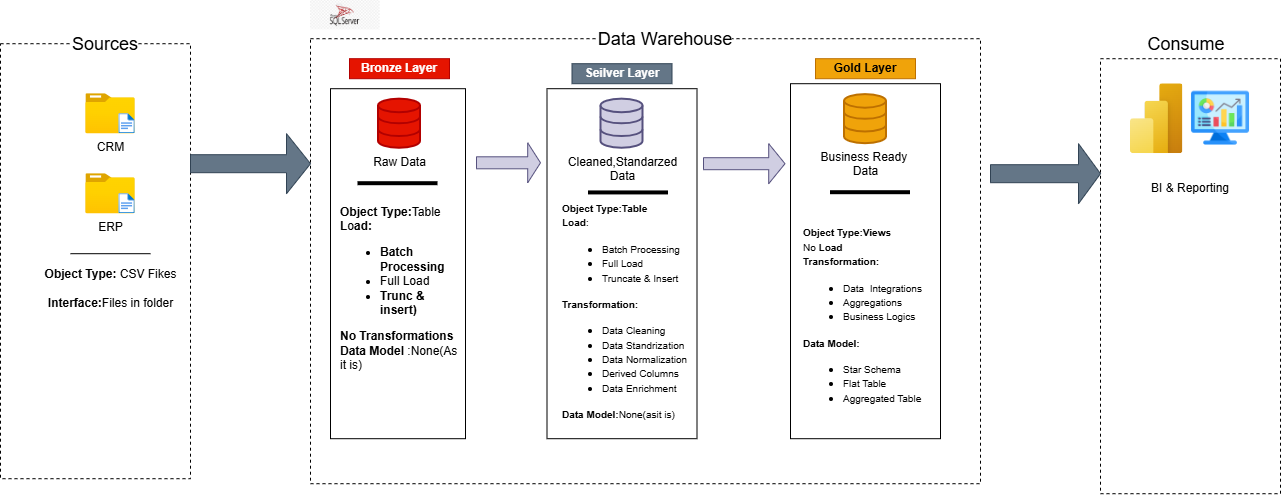

The diagram above was exported from draw.io. Its source (the exported page's mxGraphModel, read from the mxfile embedded in the PNG):
<mxGraphModel dx="2399" dy="868" grid="1" gridSize="10" guides="1" tooltips="1" connect="1" arrows="1" fold="1" page="1" pageScale="1" pageWidth="827" pageHeight="1169" background="light-dark(#ffffff, #121212)" math="0" shadow="0">
  <root>
    <mxCell id="0" />
    <mxCell id="1" parent="0" />
    <mxCell id="t7rwjW1aTPdG1HU-99t0-1" parent="1" style="rounded=0;whiteSpace=wrap;html=1;fillColor=none;dashed=1;labelBackgroundColor=none;" value="" vertex="1">
      <mxGeometry height="435" width="190" x="-20" y="80" as="geometry" />
    </mxCell>
    <mxCell id="t7rwjW1aTPdG1HU-99t0-10" edge="1" parent="1" source="t7rwjW1aTPdG1HU-99t0-2" style="edgeStyle=orthogonalEdgeStyle;rounded=0;orthogonalLoop=1;jettySize=auto;html=1;labelBackgroundColor=none;fontColor=default;" target="t7rwjW1aTPdG1HU-99t0-1" value="">
      <mxGeometry relative="1" as="geometry" />
    </mxCell>
    <mxCell id="t7rwjW1aTPdG1HU-99t0-2" parent="1" style="rounded=0;whiteSpace=wrap;html=1;labelBackgroundColor=default;" value="&lt;font style=&quot;font-size: 18px;&quot;&gt;Sources&lt;/font&gt;" vertex="1">
      <mxGeometry width="150" x="10" y="80" as="geometry" />
    </mxCell>
    <mxCell id="t7rwjW1aTPdG1HU-99t0-3" parent="1" style="rounded=0;whiteSpace=wrap;html=1;fillColor=none;dashed=1;labelBackgroundColor=none;" value="" vertex="1">
      <mxGeometry height="445" width="670" x="290" y="75" as="geometry" />
    </mxCell>
    <UserObject label="" link="&#10;&lt;img src=&quot;https://cdn-icons-png.flaticon.com/128/1991/1991103.png&quot; alt=&quot;Dashboard&quot;&gt;&#10;&#10;" id="t7rwjW1aTPdG1HU-99t0-5">
      <mxCell parent="1" style="rounded=0;whiteSpace=wrap;html=1;fillColor=none;dashed=1;labelBackgroundColor=none;" vertex="1">
        <mxGeometry height="435" width="180" x="1080" y="95" as="geometry" />
      </mxCell>
    </UserObject>
    <mxCell id="t7rwjW1aTPdG1HU-99t0-6" parent="1" style="rounded=0;whiteSpace=wrap;html=1;labelBackgroundColor=default;" value="&lt;font style=&quot;font-size: 18px;&quot;&gt;Consume&lt;/font&gt;&lt;span style=&quot;color: rgba(0, 0, 0, 0); font-family: monospace; font-size: 0px; text-align: start; white-space: nowrap;&quot;&gt;%3CmxGraphModel%3E%3Croot%3E%3CmxCell%20id%3D%220%22%2F%3E%3CmxCell%20id%3D%221%22%20parent%3D%220%22%2F%3E%3CmxCell%20id%3D%222%22%20parent%3D%221%22%20style%3D%22rounded%3D0%3BwhiteSpace%3Dwrap%3Bhtml%3D1%3BfontColor%3Dlight-dark(%23000000%2C%23FFFFFF)%3BlabelBackgroundColor%3Ddefault%3B%22%20value%3D%22%26lt%3Bfont%20style%3D%26quot%3Bfont-size%3A%2018px%3B%26quot%3B%26gt%3BSources%26lt%3B%2Ffont%26gt%3B%22%20vertex%3D%221%22%3E%3CmxGeometry%20width%3D%22150%22%20x%3D%2225%22%20y%3D%2280%22%20as%3D%22geometry%22%2F%3E%3C%2FmxCell%3E%3C%2Froot%3E%3C%2FmxGraphModel%3E&lt;/span&gt;" vertex="1">
      <mxGeometry width="150" x="1091" y="80" as="geometry" />
    </mxCell>
    <mxCell id="t7rwjW1aTPdG1HU-99t0-7" parent="1" style="rounded=0;whiteSpace=wrap;html=1;labelBackgroundColor=default;" value="&lt;font style=&quot;font-size: 18px;&quot;&gt;Data Warehouse&lt;/font&gt;" vertex="1">
      <mxGeometry width="150" x="570" y="75" as="geometry" />
    </mxCell>
    <mxCell id="t7rwjW1aTPdG1HU-99t0-8" parent="1" style="rounded=0;whiteSpace=wrap;html=1;labelBackgroundColor=none;fontStyle=1;fillColor=#e51400;fontColor=#ffffff;strokeColor=#B20000;" value="Bronze&amp;nbsp;&lt;span style=&quot;background-color: transparent;&quot;&gt;Layer&lt;/span&gt;" vertex="1">
      <mxGeometry height="20" width="100" x="329" y="95" as="geometry" />
    </mxCell>
    <mxCell id="t7rwjW1aTPdG1HU-99t0-9" edge="1" parent="1" source="t7rwjW1aTPdG1HU-99t0-2" style="edgeStyle=orthogonalEdgeStyle;rounded=0;orthogonalLoop=1;jettySize=auto;html=1;innerLoopWaypoints=1;exitX=0;exitY=0;exitDx=0;exitDy=0;labelBackgroundColor=none;fontColor=default;" target="t7rwjW1aTPdG1HU-99t0-2">
      <mxGeometry relative="1" as="geometry" />
    </mxCell>
    <mxCell id="t7rwjW1aTPdG1HU-99t0-11" parent="1" style="rounded=0;whiteSpace=wrap;html=1;labelBackgroundColor=none;" value="" vertex="1">
      <mxGeometry height="350" width="135" x="310" y="125" as="geometry" />
    </mxCell>
    <mxCell id="t7rwjW1aTPdG1HU-99t0-12" parent="1" style="rounded=0;whiteSpace=wrap;html=1;labelBackgroundColor=none;fontStyle=1;fillColor=#647687;fontColor=#ffffff;strokeColor=#314354;" value="Seilver Layer" vertex="1">
      <mxGeometry height="20" width="100" x="551.5" y="100" as="geometry" />
    </mxCell>
    <mxCell id="t7rwjW1aTPdG1HU-99t0-14" parent="1" style="rounded=0;whiteSpace=wrap;html=1;labelBackgroundColor=none;fontStyle=1;fillColor=#f0a30a;fontColor=#000000;strokeColor=#BD7000;" value="Gold&amp;nbsp;&lt;span style=&quot;background-color: transparent;&quot;&gt;Layer&lt;/span&gt;" vertex="1">
      <mxGeometry height="20" width="100" x="795" y="95" as="geometry" />
    </mxCell>
    <mxCell id="t7rwjW1aTPdG1HU-99t0-15" parent="1" style="rounded=0;whiteSpace=wrap;html=1;labelBackgroundColor=none;" value="" vertex="1">
      <mxGeometry height="355" width="150" x="770" y="120" as="geometry" />
    </mxCell>
    <mxCell id="t7rwjW1aTPdG1HU-99t0-16" parent="1" style="image;aspect=fixed;html=1;points=[];align=center;fontSize=12;image=img/lib/azure2/general/Folder_Blank.svg;labelBackgroundColor=none;" value="CRM" vertex="1">
      <mxGeometry height="40" width="49.29" x="65.36" y="130" as="geometry" />
    </mxCell>
    <mxCell id="t7rwjW1aTPdG1HU-99t0-17" parent="1" style="image;aspect=fixed;html=1;points=[];align=center;fontSize=14;image=img/lib/azure2/general/File.svg;labelBackgroundColor=none;" value="" vertex="1">
      <mxGeometry height="20" width="16.23" x="98.42" y="150" as="geometry" />
    </mxCell>
    <mxCell id="t7rwjW1aTPdG1HU-99t0-23" parent="1" style="image;aspect=fixed;html=1;points=[];align=center;fontSize=12;image=img/lib/azure2/general/Folder_Blank.svg;labelBackgroundColor=none;" value="ERP&lt;div&gt;&lt;br&gt;&lt;/div&gt;" vertex="1">
      <mxGeometry height="40" width="49.29" x="65.36" y="210" as="geometry" />
    </mxCell>
    <mxCell id="t7rwjW1aTPdG1HU-99t0-24" parent="1" style="image;aspect=fixed;html=1;points=[];align=center;fontSize=14;image=img/lib/azure2/general/File.svg;labelBackgroundColor=none;" value="" vertex="1">
      <mxGeometry height="20" width="16.23" x="98.42" y="230" as="geometry" />
    </mxCell>
    <mxCell id="t7rwjW1aTPdG1HU-99t0-29" edge="1" parent="1" style="endArrow=none;html=1;rounded=0;labelBackgroundColor=none;fontColor=default;" value="">
      <mxGeometry height="50" relative="1" width="50" as="geometry">
        <mxPoint x="50" y="290" as="sourcePoint" />
        <mxPoint x="130" y="290" as="targetPoint" />
      </mxGeometry>
    </mxCell>
    <mxCell id="t7rwjW1aTPdG1HU-99t0-30" parent="1" style="text;html=1;whiteSpace=wrap;strokeColor=none;fillColor=none;align=center;verticalAlign=middle;rounded=0;labelBackgroundColor=none;" value="&lt;b&gt;Object Type:&lt;/b&gt;&lt;span style=&quot;background-color: transparent; color: light-dark(rgb(0, 0, 0), rgb(255, 255, 255));&quot;&gt;&amp;nbsp;CSV Fikes&lt;/span&gt;&lt;div&gt;&lt;span style=&quot;background-color: transparent; color: light-dark(rgb(0, 0, 0), rgb(255, 255, 255));&quot;&gt;&lt;b&gt;&lt;br&gt;&lt;/b&gt;&lt;/span&gt;&lt;/div&gt;&lt;div&gt;&lt;span style=&quot;background-color: transparent; color: light-dark(rgb(0, 0, 0), rgb(255, 255, 255));&quot;&gt;&lt;b&gt;Interface:&lt;/b&gt;Files in folder&lt;/span&gt;&lt;/div&gt;" vertex="1">
      <mxGeometry height="30" width="135" x="22.5" y="310" as="geometry" />
    </mxCell>
    <mxCell id="t7rwjW1aTPdG1HU-99t0-31" parent="1" style="html=1;verticalLabelPosition=bottom;align=center;labelBackgroundColor=none;verticalAlign=top;strokeWidth=2;shadow=0;dashed=0;shape=mxgraph.ios7.icons.data;fillColor=#f0a30a;fontColor=#000000;strokeColor=#BD7000;" value="&lt;span style=&quot;&quot;&gt;Business Ready&amp;nbsp;&lt;/span&gt;&lt;div&gt;&lt;span style=&quot;&quot;&gt;Data&lt;/span&gt;&lt;/div&gt;" vertex="1">
      <mxGeometry height="49.1" width="42" x="824" y="130.89999999999998" as="geometry" />
    </mxCell>
    <mxCell id="t7rwjW1aTPdG1HU-99t0-33" parent="1" style="html=1;verticalLabelPosition=bottom;align=center;labelBackgroundColor=none;verticalAlign=top;strokeWidth=2;shadow=0;dashed=0;shape=mxgraph.ios7.icons.data;fillColor=#e51400;fontColor=#ffffff;strokeColor=#B20000;" value="&lt;div&gt;&lt;span style=&quot;color: light-dark(rgb(0, 0, 0), rgb(255, 255, 255));&quot;&gt;Raw Data&lt;/span&gt;&lt;/div&gt;" vertex="1">
      <mxGeometry height="49.1" width="42" x="358" y="135.45" as="geometry" />
    </mxCell>
    <mxCell id="t7rwjW1aTPdG1HU-99t0-34" parent="1" style="shape=singleArrow;whiteSpace=wrap;html=1;labelBackgroundColor=none;fillColor=#647687;fontColor=#ffffff;strokeColor=#314354;" value="" vertex="1">
      <mxGeometry height="60" width="120" x="170" y="170" as="geometry" />
    </mxCell>
    <mxCell id="t7rwjW1aTPdG1HU-99t0-35" parent="1" style="shape=singleArrow;whiteSpace=wrap;html=1;labelBackgroundColor=none;fillColor=#647687;fontColor=#ffffff;strokeColor=#314354;" value="" vertex="1">
      <mxGeometry height="60" width="110" x="970" y="180" as="geometry" />
    </mxCell>
    <mxCell id="t7rwjW1aTPdG1HU-99t0-36" parent="1" style="shape=singleArrow;whiteSpace=wrap;html=1;labelBackgroundColor=none;fillColor=#d0cee2;strokeColor=#56517e;" value="" vertex="1">
      <mxGeometry height="40" width="64" x="456" y="179.1" as="geometry" />
    </mxCell>
    <mxCell id="t7rwjW1aTPdG1HU-99t0-37" parent="1" style="shape=singleArrow;whiteSpace=wrap;html=1;labelBackgroundColor=none;fillColor=#d0cee2;strokeColor=#56517e;" value="" vertex="1">
      <mxGeometry height="40" width="81.5" x="683" y="180" as="geometry" />
    </mxCell>
    <mxCell id="t7rwjW1aTPdG1HU-99t0-38" parent="1" style="html=1;verticalLabelPosition=bottom;align=center;labelBackgroundColor=none;verticalAlign=top;strokeWidth=2;shadow=0;dashed=0;shape=mxgraph.ios7.icons.data;" value="&lt;div&gt;&lt;span style=&quot;color: light-dark(rgb(0, 0, 0), rgb(255, 255, 255));&quot;&gt;Cleaned,&lt;/span&gt;&lt;/div&gt;&lt;div&gt;&lt;span style=&quot;color: light-dark(rgb(0, 0, 0), rgb(255, 255, 255));&quot;&gt;Standardized&lt;/span&gt;&lt;/div&gt;&lt;div&gt;&lt;font color=&quot;#ffffff&quot;&gt;Data&lt;/font&gt;&lt;/div&gt;" vertex="1">
      <mxGeometry height="49.1" width="42" x="580.5" y="130" as="geometry" />
    </mxCell>
    <mxCell id="t7rwjW1aTPdG1HU-99t0-39" edge="1" parent="1" style="endArrow=none;html=1;rounded=0;strokeWidth=4;labelBackgroundColor=none;fontColor=default;" value="">
      <mxGeometry height="50" relative="1" width="50" as="geometry">
        <mxPoint x="337.5" y="220" as="sourcePoint" />
        <mxPoint x="417.5" y="220" as="targetPoint" />
      </mxGeometry>
    </mxCell>
    <mxCell id="t7rwjW1aTPdG1HU-99t0-42" parent="1" style="text;html=1;whiteSpace=wrap;strokeColor=none;fillColor=none;align=left;verticalAlign=middle;rounded=0;labelBackgroundColor=none;" value="&lt;div style=&quot;&quot;&gt;&lt;b style=&quot;background-color: transparent; color: light-dark(rgb(0, 0, 0), rgb(255, 255, 255));&quot;&gt;Object Type:&lt;/b&gt;&lt;span style=&quot;background-color: transparent; color: light-dark(rgb(0, 0, 0), rgb(255, 255, 255));&quot;&gt;Table&lt;/span&gt;&lt;/div&gt;&lt;div style=&quot;&quot;&gt;&lt;b&gt;L&lt;/b&gt;o&lt;b&gt;ad:&lt;/b&gt;&lt;/div&gt;&lt;div&gt;&lt;ul&gt;&lt;li&gt;&lt;b&gt;Batch Processing&lt;/b&gt;&lt;/li&gt;&lt;li&gt;&lt;span style=&quot;background-color: transparent; color: light-dark(rgb(0, 0, 0), rgb(255, 255, 255));&quot;&gt;&lt;span style=&quot;color: light-dark(rgb(0, 0, 0), rgb(255, 255, 255)); background-color: transparent;&quot;&gt;Full Load&lt;/span&gt;&lt;/span&gt;&lt;/li&gt;&lt;li&gt;&lt;b style=&quot;background-color: transparent; color: light-dark(rgb(0, 0, 0), rgb(255, 255, 255));&quot;&gt;Trunc &amp;amp; insert)&lt;/b&gt;&lt;/li&gt;&lt;/ul&gt;&lt;b&gt;No Transformations&lt;/b&gt;&lt;/div&gt;&lt;div&gt;&lt;b&gt;Data Model&lt;/b&gt;&amp;nbsp;:None(As it is)&lt;/div&gt;" vertex="1">
      <mxGeometry height="30" width="120" x="317.5" y="310" as="geometry" />
    </mxCell>
    <mxCell id="t7rwjW1aTPdG1HU-99t0-45" edge="1" parent="1" style="endArrow=none;html=1;rounded=0;strokeWidth=4;labelBackgroundColor=none;fontColor=default;" value="">
      <mxGeometry height="50" relative="1" width="50" as="geometry">
        <mxPoint x="550" y="229.5" as="sourcePoint" />
        <mxPoint x="630" y="229.5" as="targetPoint" />
      </mxGeometry>
    </mxCell>
    <mxCell id="t7rwjW1aTPdG1HU-99t0-46" parent="1" style="rounded=0;whiteSpace=wrap;html=1;labelBackgroundColor=none;" value="" vertex="1">
      <mxGeometry height="350" width="150" x="526.5" y="125" as="geometry" />
    </mxCell>
    <mxCell id="t7rwjW1aTPdG1HU-99t0-52" edge="1" parent="1" style="endArrow=none;html=1;rounded=0;strokeWidth=4;labelBackgroundColor=none;fontColor=default;" value="">
      <mxGeometry height="50" relative="1" width="50" as="geometry">
        <mxPoint x="810" y="229" as="sourcePoint" />
        <mxPoint x="890" y="229" as="targetPoint" />
      </mxGeometry>
    </mxCell>
    <mxCell id="t7rwjW1aTPdG1HU-99t0-56" parent="1" style="html=1;verticalLabelPosition=bottom;align=center;labelBackgroundColor=none;verticalAlign=top;strokeWidth=2;shadow=0;dashed=0;shape=mxgraph.ios7.icons.data;fillColor=#d0cee2;strokeColor=#56517e;" value="Cleaned,Standarzed&lt;div&gt;Data&lt;/div&gt;&lt;div&gt;&lt;br&gt;&lt;/div&gt;" vertex="1">
      <mxGeometry height="49.1" width="42" x="580.5" y="135.45" as="geometry" />
    </mxCell>
    <mxCell id="t7rwjW1aTPdG1HU-99t0-57" edge="1" parent="1" style="endArrow=none;html=1;rounded=0;strokeWidth=4;labelBackgroundColor=none;fontColor=default;" value="">
      <mxGeometry height="50" relative="1" width="50" as="geometry">
        <mxPoint x="568" y="229.23" as="sourcePoint" />
        <mxPoint x="648" y="229.23" as="targetPoint" />
      </mxGeometry>
    </mxCell>
    <mxCell id="t7rwjW1aTPdG1HU-99t0-59" parent="1" style="text;html=1;whiteSpace=wrap;strokeColor=none;fillColor=none;align=left;verticalAlign=middle;rounded=0;" value="&lt;b&gt;&lt;font style=&quot;font-size: 10px;&quot;&gt;Object Type:Table&lt;/font&gt;&lt;/b&gt;&lt;div&gt;&lt;span style=&quot;background-color: transparent; color: light-dark(rgb(0, 0, 0), rgb(255, 255, 255));&quot;&gt;&lt;font style=&quot;font-size: 10px;&quot;&gt;&lt;b&gt;Load&lt;/b&gt;:&lt;/font&gt;&lt;/span&gt;&lt;/div&gt;&lt;div&gt;&lt;ul&gt;&lt;li&gt;&lt;span style=&quot;background-color: transparent; color: light-dark(rgb(0, 0, 0), rgb(255, 255, 255));&quot;&gt;&lt;font style=&quot;font-size: 10px;&quot;&gt;Batch Processing&lt;/font&gt;&lt;/span&gt;&lt;/li&gt;&lt;li&gt;&lt;span style=&quot;background-color: transparent; color: light-dark(rgb(0, 0, 0), rgb(255, 255, 255));&quot;&gt;&lt;font style=&quot;font-size: 10px;&quot;&gt;Full Load&lt;/font&gt;&lt;/span&gt;&lt;/li&gt;&lt;li&gt;&lt;font style=&quot;font-size: 10px;&quot;&gt;Truncate &amp;amp; Insert&lt;/font&gt;&lt;/li&gt;&lt;/ul&gt;&lt;b&gt;&lt;font style=&quot;font-size: 10px;&quot;&gt;Transformation:&lt;/font&gt;&lt;/b&gt;&lt;/div&gt;&lt;div&gt;&lt;ul&gt;&lt;li&gt;&lt;font style=&quot;font-size: 10px;&quot;&gt;Data Cleaning&lt;/font&gt;&lt;/li&gt;&lt;li&gt;&lt;font style=&quot;font-size: 10px;&quot;&gt;Data Standrization&lt;/font&gt;&lt;/li&gt;&lt;li&gt;&lt;font style=&quot;font-size: 10px;&quot;&gt;Data Normalization&lt;/font&gt;&lt;/li&gt;&lt;li&gt;&lt;font style=&quot;font-size: 10px;&quot;&gt;Derived Columns&lt;/font&gt;&lt;/li&gt;&lt;li&gt;&lt;font style=&quot;font-size: 10px;&quot;&gt;Data Enrichment&lt;/font&gt;&lt;/li&gt;&lt;/ul&gt;&lt;font style=&quot;font-size: 10px;&quot;&gt;&lt;b style=&quot;&quot;&gt;Data Model:&lt;/b&gt;None(asit is)&lt;br&gt;&lt;/font&gt;&lt;b&gt;&lt;br&gt;&lt;/b&gt;&lt;/div&gt;" vertex="1">
      <mxGeometry height="30" width="128" x="540" y="340" as="geometry" />
    </mxCell>
    <mxCell id="t7rwjW1aTPdG1HU-99t0-60" edge="1" parent="1" source="t7rwjW1aTPdG1HU-99t0-59" style="edgeStyle=orthogonalEdgeStyle;rounded=0;orthogonalLoop=1;jettySize=auto;html=1;innerLoopWaypoints=1;exitX=0.5;exitY=1;exitDx=0;exitDy=0;" target="t7rwjW1aTPdG1HU-99t0-59">
      <mxGeometry relative="1" as="geometry" />
    </mxCell>
    <mxCell id="t7rwjW1aTPdG1HU-99t0-62" parent="1" style="text;html=1;whiteSpace=wrap;strokeColor=none;fillColor=none;align=left;verticalAlign=middle;rounded=0;" value="&lt;b&gt;&lt;font style=&quot;font-size: 10px;&quot;&gt;Object Type:Views&lt;/font&gt;&lt;/b&gt;&lt;div&gt;&lt;span style=&quot;background-color: transparent; color: light-dark(rgb(0, 0, 0), rgb(255, 255, 255));&quot;&gt;&lt;font style=&quot;font-size: 10px;&quot;&gt;No &lt;b&gt;Load&lt;/b&gt;&lt;/font&gt;&lt;/span&gt;&lt;/div&gt;&lt;div&gt;&lt;b&gt;&lt;font style=&quot;font-size: 10px;&quot;&gt;Transformation:&lt;/font&gt;&lt;/b&gt;&lt;/div&gt;&lt;div&gt;&lt;ul&gt;&lt;li&gt;&lt;font style=&quot;font-size: 10px;&quot;&gt;Data&amp;nbsp; Integrations&lt;/font&gt;&lt;/li&gt;&lt;li&gt;&lt;span style=&quot;font-size: 10px;&quot;&gt;Aggregations&lt;/span&gt;&lt;/li&gt;&lt;li&gt;&lt;span style=&quot;font-size: 10px;&quot;&gt;Business Logics&lt;/span&gt;&lt;/li&gt;&lt;/ul&gt;&lt;font style=&quot;font-size: 10px;&quot;&gt;&lt;b style=&quot;&quot;&gt;Data Model:&lt;/b&gt;&lt;/font&gt;&lt;/div&gt;&lt;div&gt;&lt;ul&gt;&lt;li&gt;&lt;font style=&quot;font-size: 10px;&quot;&gt;Star Schema&lt;/font&gt;&lt;/li&gt;&lt;li&gt;&lt;font style=&quot;font-size: 10px;&quot;&gt;Flat Table&lt;/font&gt;&lt;/li&gt;&lt;li&gt;&lt;font style=&quot;font-size: 10px;&quot;&gt;Aggregated Table&lt;/font&gt;&lt;/li&gt;&lt;/ul&gt;&lt;b&gt;&lt;br&gt;&lt;/b&gt;&lt;/div&gt;" vertex="1">
      <mxGeometry height="30" width="128" x="781" y="350" as="geometry" />
    </mxCell>
    <mxCell id="t7rwjW1aTPdG1HU-99t0-67" parent="1" style="image;aspect=fixed;html=1;points=[];align=center;fontSize=12;image=img/lib/azure2/power_platform/PowerBI.svg;" value="" vertex="1">
      <mxGeometry height="70" width="52.5" x="1110" y="120" as="geometry" />
    </mxCell>
    <mxCell id="t7rwjW1aTPdG1HU-99t0-69" parent="1" style="shape=image;verticalLabelPosition=bottom;labelBackgroundColor=default;verticalAlign=top;aspect=fixed;imageAspect=0;image=data:image/png,(base64 omitted: 7548 chars);" value="" vertex="1">
      <mxGeometry height="60" width="60" x="1170" y="124.55" as="geometry" />
    </mxCell>
    <mxCell id="t7rwjW1aTPdG1HU-99t0-71" parent="1" style="text;html=1;whiteSpace=wrap;strokeColor=none;fillColor=none;align=center;verticalAlign=middle;rounded=0;" value="BI &amp;amp; Reporting" vertex="1">
      <mxGeometry height="30" width="100" x="1120" y="210" as="geometry" />
    </mxCell>
    <mxCell id="t7rwjW1aTPdG1HU-99t0-76" parent="1" style="shape=image;verticalLabelPosition=bottom;labelBackgroundColor=default;verticalAlign=top;aspect=fixed;imageAspect=0;image=data:image/png,(base64 omitted: 25272 chars);" value="" vertex="1">
      <mxGeometry height="30" width="69.73" x="290" y="36.31" as="geometry" />
    </mxCell>
  </root>
</mxGraphModel>